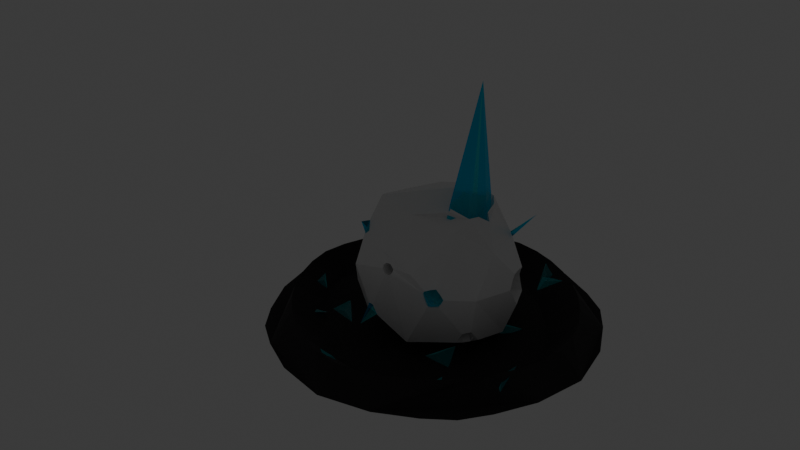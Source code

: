 # Source: Meteorite.blend  (saved by Blender 4.0.36; exported with 4.5.12 LTS)
import bpy
from mathutils import Matrix  # noqa: F401  (used for matrix-valued properties, if any)

bpy.ops.wm.read_factory_settings(use_empty=True)
scene = bpy.context.scene
scene.name = 'Scene'

# ---- collections
col_collection = bpy.data.collections.new('Collection'); scene.collection.children.link(col_collection)
col_collection_2 = bpy.data.collections.new('Collection 2'); scene.collection.children.link(col_collection_2)

# ---- materials (node trees are filled in below, after node groups)
mat_ground = bpy.data.materials.new('ground')
mat_ground.alpha_threshold = 0.0
mat_ground.use_transparent_shadow = False
mat_ground.roughness = 0.5
mat_ground.line_color = (0.0, 0.0, 0.0, 1.0)
mat_crystal = bpy.data.materials.new('Crystal')
mat_crystal.surface_render_method = 'BLENDED'
mat_crystal.blend_method = 'BLEND'
mat_crystal.alpha_threshold = 0.6379
mat_crystal.use_transparent_shadow = False
mat_meteorite = bpy.data.materials.new('meteorite')
mat_meteorite.use_transparent_shadow = False

# ---- material node trees
mat_ground.use_nodes = True; mat_ground.node_tree.nodes.clear()
_N = mat_ground.node_tree.nodes; _L = mat_ground.node_tree.links
n0 = _N.new('ShaderNodeOutputMaterial'); n0.name = 'Material Output'; n0.location = (300, 300)
n1 = _N.new('ShaderNodeBsdfPrincipled'); n1.name = 'Principled BSDF'; n1.location = (10, 300)
n1.inputs[0].default_value = (0.09506, 0.09164, 0.09419, 1.0)
n1.inputs[1].default_value = 1.0
n1.inputs[2].default_value = 0.9182
n1.inputs[3].default_value = 1.0
_L.new(n1.outputs[0], n0.inputs[0])
n0.is_active_output = True
mat_crystal.use_nodes = True; mat_crystal.node_tree.nodes.clear()
_N = mat_crystal.node_tree.nodes; _L = mat_crystal.node_tree.links
n0 = _N.new('ShaderNodeOutputMaterial'); n0.name = 'Material Output'; n0.location = (-658, 1856)
n1 = _N.new('ShaderNodeBsdfPrincipled'); n1.name = 'Principled BSDF'; n1.location = (-1543, 1702)
n1.inputs[0].default_value = (0.08575, 0.8003, 0.7283, 1.0)
n1.inputs[2].default_value = 0.2
n1.inputs[3].default_value = 1.45
n1.inputs[18].default_value = 1.0
n1.inputs[20].default_value = 0.0
n2 = _N.new('ShaderNodeEmission'); n2.name = 'Emission'; n2.location = (-1522, 1344)
n2.inputs[0].default_value = (0.05346, 0.9815, 1.0, 1.0)
n2.inputs[1].default_value = 0.05
n3 = _N.new('ShaderNodeMixShader'); n3.name = 'Mix Shader.001'; n3.location = (-965, 1691)
n4 = _N.new('ShaderNodeMixShader'); n4.name = 'Mix Shader'; n4.location = (-1185, 1636)
n5 = _N.new('ShaderNodeBsdfTransparent'); n5.name = 'Transparent BSDF'; n5.location = (-1207, 1395)
n5.inputs[0].default_value = (0.0, 0.5906, 1.0, 1.0)
n6 = _N.new('ShaderNodeLayerWeight'); n6.name = 'Layer Weight'; n6.location = (-1453, 1832)
n7 = _N.new('ShaderNodeLayerWeight'); n7.name = 'Layer Weight.001'; n7.location = (-1199, 1913)
_L.new(n1.outputs[0], n4.inputs[1])
_L.new(n3.outputs[0], n0.inputs[0])
_L.new(n2.outputs[0], n4.inputs[2])
_L.new(n6.outputs[0], n4.inputs[0])
_L.new(n4.outputs[0], n3.inputs[1])
_L.new(n5.outputs[0], n3.inputs[2])
_L.new(n7.outputs[0], n3.inputs[0])
n0.is_active_output = True
mat_meteorite.use_nodes = True; mat_meteorite.node_tree.nodes.clear()
_N = mat_meteorite.node_tree.nodes; _L = mat_meteorite.node_tree.links
n0 = _N.new('ShaderNodeOutputMaterial'); n0.name = 'Material Output'; n0.location = (1065, 801)
n1 = _N.new('ShaderNodeValToRGB'); n1.name = 'Color Ramp'; n1.location = (71, 946)
n1.width = 276
while len(n1.color_ramp.elements) > 1: n1.color_ramp.elements.remove(n1.color_ramp.elements[-1])
n1.color_ramp.elements[0].position = 0.0; n1.color_ramp.elements[0].color = (0.0, 0.8248, 1.0, 1.0)
_e = n1.color_ramp.elements.new(0.7934); _e.color = (0.0, 0.0, 0.0, 1.0)
n2 = _N.new('ShaderNodeEmission'); n2.name = 'Emission'; n2.location = (392, 903)
n2.inputs[1].default_value = 3.2
n3 = _N.new('ShaderNodeShaderToRGB'); n3.name = 'Shader to RGB'; n3.location = (554, 1010)
n4 = _N.new('ShaderNodeBsdfPrincipled'); n4.name = 'Principled BSDF'; n4.location = (701, 915)
n4.inputs[2].default_value = 0.3318
n4.inputs[3].default_value = 1.45
n5 = _N.new('ShaderNodeVectorMath'); n5.name = 'Vector Math'; n5.location = (-113, 830)
n5.operation = 'LENGTH'
n6 = _N.new('ShaderNodeTexCoord'); n6.name = 'Texture Coordinate.001'; n6.location = (-439, 962)
n7 = _N.new('ShaderNodeVectorMath'); n7.name = 'Vector Math.002'; n7.location = (-275, 970)
_L.new(n4.outputs[0], n0.inputs[0])
_L.new(n6.outputs[3], n7.inputs[0])
_L.new(n7.outputs[0], n5.inputs[0])
_L.new(n5.outputs[1], n1.inputs[0])
_L.new(n1.outputs[0], n2.inputs[0])
_L.new(n2.outputs[0], n3.inputs[0])
_L.new(n3.outputs[0], n4.inputs[0])
n0.is_active_output = True

# ---- world
world_world = bpy.data.worlds.new('World'); scene.world = world_world
world_world.use_nodes = True; world_world.node_tree.nodes.clear()
_N = world_world.node_tree.nodes; _L = world_world.node_tree.links
n0 = _N.new('ShaderNodeOutputWorld'); n0.name = 'World Output'; n0.location = (300, 300)
n1 = _N.new('ShaderNodeBackground'); n1.name = 'Background'; n1.location = (10, 300)
n1.inputs[0].default_value = (0.05088, 0.05088, 0.05088, 1.0)
_L.new(n1.outputs[0], n0.inputs[0])
n0.is_active_output = True
world_world.color = (0.05088, 0.05088, 0.05088)
world_world.use_sun_shadow = False
world_world.sun_shadow_jitter_overblur = 0.0

# ---- meshes
me_cube = bpy.data.meshes.new('Cube')
me_cube.from_pydata([(0.751, 0.751, 1.0), (0.751, -0.751, 1.0), (-0.751, 0.751, 1.0), (-0.751, -0.751, 1.0), (1.072, 0.0, 1.0), (-1.072, 0.0, 1.0), (0.0, -1.072, 1.0), (0.0, 1.072, 1.0), (0.9311, 0.0, 1.128), (0.0, 0.9311, 1.128), (-0.9311, 0.0, 1.128), (0.0, -0.9311, 1.128), (0.9063, 0.1564, 1.128), (0.8538, 0.3057, 1.128), (0.779, 0.4453, 1.128), (0.6848, 0.5727, 1.128), (0.9063, -0.1564, 1.128), (0.7884, 0.001888, 1.0), (0.7419, 0.152, 1.0), (0.6505, 0.294, 1.0), (0.5451, 0.4256, 1.0), (0.8538, -0.3057, 1.128), (0.7382, -0.1486, 1.0), (0.6314, 0.001318, 1.0), (0.5225, 0.1448, 1.0), (0.4063, 0.2803, 1.0), (0.779, -0.4453, 1.128), (0.6461, -0.2915, 1.0), (0.5207, -0.1434, 1.0), (0.3966, 0.0002353, 1.0), (0.2703, 0.1385, 1.0), (0.6848, -0.5727, 1.128), (0.543, -0.4249, 1.0), (0.4052, -0.28, 1.0), (0.2701, -0.1385, 1.0), (0.1357, 1.057e-07, 1.0), (-0.1564, 0.9063, 1.128), (-0.3057, 0.8538, 1.128), (-0.4453, 0.779, 1.128), (-0.5727, 0.6848, 1.128), (0.1564, 0.9063, 1.128), (-0.001606, 0.7888, 1.0), (-0.152, 0.7419, 1.0), (-0.294, 0.6505, 1.0), (-0.4256, 0.5451, 1.0), (0.3057, 0.8538, 1.128), (0.1486, 0.7382, 1.0), (-0.001318, 0.6314, 1.0), (-0.1448, 0.5225, 1.0), (-0.2803, 0.4063, 1.0), (0.4453, 0.779, 1.128), (0.2915, 0.6461, 1.0), (0.1434, 0.5207, 1.0), (-0.0002353, 0.3966, 1.0), (-0.1385, 0.2703, 1.0), (0.5727, 0.6848, 1.128), (0.4249, 0.543, 1.0), (0.28, 0.4052, 1.0), (0.1385, 0.2701, 1.0), (-1.057e-07, 0.1357, 1.0), (-0.9063, -0.1564, 1.128), (-0.8538, -0.3057, 1.128), (-0.779, -0.4453, 1.128), (-0.6848, -0.5727, 1.128), (-0.9063, 0.1564, 1.128), (-0.7885, -0.001192, 1.0), (-0.7419, -0.152, 1.0), (-0.6505, -0.294, 1.0), (-0.5451, -0.4256, 1.0), (-0.8538, 0.3057, 1.128), (-0.7382, 0.1486, 1.0), (-0.6314, -0.001318, 1.0), (-0.5225, -0.1448, 1.0), (-0.4063, -0.2803, 1.0), (-0.779, 0.4453, 1.128), (-0.6461, 0.2915, 1.0), (-0.5207, 0.1434, 1.0), (-0.3966, -0.0002353, 1.0), (-0.2703, -0.1385, 1.0), (-0.6848, 0.5727, 1.128), (-0.543, 0.4249, 1.0), (-0.4052, 0.28, 1.0), (-0.2701, 0.1385, 1.0), (-0.1357, -1.057e-07, 1.0), (0.1564, -0.9063, 1.128), (0.3057, -0.8538, 1.128), (0.4453, -0.779, 1.128), (0.5727, -0.6848, 1.128), (-0.1564, -0.9063, 1.128), (-0.0046, -0.7562, 1.0), (0.152, -0.7419, 1.0), (0.294, -0.6505, 1.0), (0.4256, -0.5451, 1.0), (-0.3057, -0.8538, 1.128), (-0.1486, -0.7382, 1.0), (0.001318, -0.6314, 1.0), (0.1448, -0.5225, 1.0), (0.2803, -0.4063, 1.0), (-0.4453, -0.779, 1.128), (-0.2915, -0.6461, 1.0), (-0.1434, -0.5207, 1.0), (0.0002353, -0.3966, 1.0), (0.1385, -0.2703, 1.0), (-0.5727, -0.6848, 1.128), (-0.4249, -0.543, 1.0), (-0.28, -0.4052, 1.0), (-0.1385, -0.2701, 1.0), (1.057e-07, -0.1357, 1.0), (0.3333, 1.0, 1.0), (0.5815, 0.8722, 1.0), (0.5815, -0.8722, 1.0), (0.3333, -1.0, 1.0), (1.0, -0.3333, 1.0), (0.8722, -0.5815, 1.0), (-0.8722, -0.5815, 1.0), (-1.0, -0.3333, 1.0), (-1.0, 0.3333, 1.0), (-0.8722, 0.5815, 1.0), (0.8722, 0.5815, 1.0), (1.0, 0.3333, 1.0), (-0.3333, -1.0, 1.0), (-0.5815, -0.8722, 1.0), (-0.5815, 0.8722, 1.0), (-0.3333, 1.0, 1.0)], [], [(7, 123, 122, 2, 117, 116, 5, 10, 64, 69, 74, 79, 39, 38, 37, 36, 9), (11, 88, 93, 98, 103, 63, 62, 61, 60, 10, 5, 115, 114, 3, 121, 120, 6), (0, 109, 108, 7, 9, 40, 45, 50, 55, 15, 14, 13, 12, 8, 4, 119, 118), (8, 12, 17, 16), (12, 13, 18, 17), (13, 14, 19, 18), (14, 15, 20, 19), (15, 55, 56, 20), (16, 17, 22, 21), (17, 18, 23, 22), (18, 19, 24, 23), (19, 20, 25, 24), (20, 56, 57, 25), (21, 22, 27, 26), (22, 23, 28, 27), (23, 24, 29, 28), (24, 25, 30, 29), (25, 57, 58, 30), (26, 27, 32, 31), (27, 28, 33, 32), (28, 29, 34, 33), (29, 30, 35, 34), (30, 58, 59, 35), (9, 36, 41, 40), (36, 37, 42, 41), (37, 38, 43, 42), (38, 39, 44, 43), (39, 79, 80, 44), (40, 41, 46, 45), (41, 42, 47, 46), (42, 43, 48, 47), (43, 44, 49, 48), (44, 80, 81, 49), (45, 46, 51, 50), (46, 47, 52, 51), (47, 48, 53, 52), (48, 49, 54, 53), (49, 81, 82, 54), (50, 51, 56, 55), (51, 52, 57, 56), (52, 53, 58, 57), (53, 54, 59, 58), (54, 82, 83, 59), (10, 60, 65, 64), (60, 61, 66, 65), (61, 62, 67, 66), (62, 63, 68, 67), (63, 103, 104, 68), (64, 65, 70, 69), (65, 66, 71, 70), (66, 67, 72, 71), (67, 68, 73, 72), (68, 104, 105, 73), (69, 70, 75, 74), (70, 71, 76, 75), (71, 72, 77, 76), (72, 73, 78, 77), (73, 105, 106, 78), (74, 75, 80, 79), (75, 76, 81, 80), (76, 77, 82, 81), (77, 78, 83, 82), (78, 106, 107, 83), (11, 84, 89, 88), (84, 85, 90, 89), (85, 86, 91, 90), (86, 87, 92, 91), (87, 31, 32, 92), (88, 89, 94, 93), (89, 90, 95, 94), (90, 91, 96, 95), (91, 92, 97, 96), (92, 32, 33, 97), (93, 94, 99, 98), (94, 95, 100, 99), (95, 96, 101, 100), (96, 97, 102, 101), (97, 33, 34, 102), (98, 99, 104, 103), (99, 100, 105, 104), (100, 101, 106, 105), (101, 102, 107, 106), (102, 34, 35, 107), (35, 59, 83, 107), (4, 8, 16, 21, 26, 31, 87, 86, 85, 84, 11, 6, 111, 110, 1, 113, 112)])
_uv = me_cube.uv_layers.new(name='UVMap')
_uv.uv.foreach_set('vector', [0.75, 0.5, 0.7917, 0.5, 0.8333, 0.5, 0.875, 0.5, 0.875, 0.5417, 0.875, 0.5833, 0.875, 0.625, 0.8664, 0.625, 0.8633, 0.6055, 0.8567, 0.5868, 0.8474, 0.5693, 0.8356, 0.5534, 0.8216, 0.5394, 0.8057, 0.5276, 0.7882, 0.5183, 0.7695, 0.5117, 0.75, 0.5086, 0.75, 0.7414, 0.7695, 0.7383, 0.7882, 0.7317, 0.8057, 0.7224, 0.8216, 0.7106, 0.8356, 0.6966, 0.8474, 0.6807, 0.8567, 0.6632, 0.8633, 0.6445, 0.8664, 0.625, 0.875, 0.625, 0.875, 0.6667, 0.875, 0.7083, 0.875, 0.75, 0.8333, 0.75, 0.7917, 0.75, 0.75, 0.75, 0.625, 0.5, 0.6667, 0.5, 0.7083, 0.5, 0.75, 0.5, 0.75, 0.5086, 0.7305, 0.5117, 0.7118, 0.5183, 0.6943, 0.5276, 0.6784, 0.5394, 0.6644, 0.5534, 0.6526, 0.5693, 0.6433, 0.5868, 0.6367, 0.6055, 0.6336, 0.625, 0.625, 0.625, 0.625, 0.5833, 0.625, 0.5417, 0.6336, 0.625, 0.6367, 0.6055, 0.6471, 0.625, 0.6367, 0.6445, 0.6367, 0.6055, 0.6433, 0.5868, 0.6573, 0.606, 0.6471, 0.6248, 0.6433, 0.5868, 0.6526, 0.5693, 0.6687, 0.5882, 0.6573, 0.606, 0.6526, 0.5693, 0.6644, 0.5534, 0.6819, 0.5718, 0.6687, 0.5882, 0.6644, 0.5534, 0.6784, 0.5394, 0.6969, 0.5571, 0.6819, 0.5718, 0.6367, 0.6445, 0.6471, 0.6248, 0.6577, 0.6436, 0.6433, 0.6632, 0.6471, 0.625, 0.6573, 0.606, 0.6711, 0.625, 0.6577, 0.6436, 0.6573, 0.606, 0.6687, 0.5882, 0.6847, 0.6069, 0.6711, 0.6248, 0.6687, 0.5882, 0.6819, 0.5718, 0.6992, 0.59, 0.6847, 0.6069, 0.6819, 0.5718, 0.6969, 0.5571, 0.715, 0.5743, 0.6992, 0.59, 0.6433, 0.6632, 0.6577, 0.6436, 0.6692, 0.6614, 0.6526, 0.6807, 0.6577, 0.6436, 0.6711, 0.6248, 0.6849, 0.6429, 0.6692, 0.6614, 0.6711, 0.625, 0.6847, 0.6069, 0.7004, 0.625, 0.6849, 0.6429, 0.6847, 0.6069, 0.6992, 0.59, 0.7162, 0.6077, 0.7004, 0.625, 0.6992, 0.59, 0.715, 0.5743, 0.7327, 0.5912, 0.7162, 0.6077, 0.6526, 0.6807, 0.6692, 0.6614, 0.6821, 0.6781, 0.6644, 0.6966, 0.6692, 0.6614, 0.6849, 0.6429, 0.6993, 0.66, 0.6821, 0.6781, 0.6849, 0.6429, 0.7004, 0.625, 0.7162, 0.6423, 0.6993, 0.66, 0.7004, 0.625, 0.7162, 0.6077, 0.733, 0.625, 0.7162, 0.6423, 0.7162, 0.6077, 0.7327, 0.5912, 0.75, 0.608, 0.733, 0.625, 0.75, 0.5086, 0.7695, 0.5117, 0.75, 0.5221, 0.7305, 0.5117, 0.7695, 0.5117, 0.7882, 0.5183, 0.769, 0.5323, 0.7502, 0.5221, 0.7882, 0.5183, 0.8057, 0.5276, 0.7868, 0.5437, 0.769, 0.5323, 0.8057, 0.5276, 0.8216, 0.5394, 0.8032, 0.5569, 0.7868, 0.5437, 0.8216, 0.5394, 0.8356, 0.5534, 0.8179, 0.5719, 0.8032, 0.5569, 0.7305, 0.5117, 0.7502, 0.5221, 0.7314, 0.5327, 0.7118, 0.5183, 0.75, 0.5221, 0.769, 0.5323, 0.75, 0.5461, 0.7314, 0.5327, 0.769, 0.5323, 0.7868, 0.5437, 0.7681, 0.5597, 0.7502, 0.5461, 0.7868, 0.5437, 0.8032, 0.5569, 0.785, 0.5742, 0.7681, 0.5597, 0.8032, 0.5569, 0.8179, 0.5719, 0.8007, 0.59, 0.785, 0.5742, 0.7118, 0.5183, 0.7314, 0.5327, 0.7136, 0.5442, 0.6943, 0.5276, 0.7314, 0.5327, 0.7502, 0.5461, 0.7321, 0.5599, 0.7136, 0.5442, 0.75, 0.5461, 0.7681, 0.5597, 0.75, 0.5754, 0.7321, 0.5599, 0.7681, 0.5597, 0.785, 0.5742, 0.7673, 0.5912, 0.75, 0.5754, 0.785, 0.5742, 0.8007, 0.59, 0.7838, 0.6077, 0.7673, 0.5912, 0.6943, 0.5276, 0.7136, 0.5442, 0.6969, 0.5571, 0.6784, 0.5394, 0.7136, 0.5442, 0.7321, 0.5599, 0.715, 0.5743, 0.6969, 0.5571, 0.7321, 0.5599, 0.75, 0.5754, 0.7327, 0.5912, 0.715, 0.5743, 0.75, 0.5754, 0.7673, 0.5912, 0.75, 0.608, 0.7327, 0.5912, 0.7673, 0.5912, 0.7838, 0.6077, 0.767, 0.625, 0.75, 0.608, 0.8664, 0.625, 0.8633, 0.6445, 0.8529, 0.625, 0.8633, 0.6055, 0.8633, 0.6445, 0.8567, 0.6632, 0.8427, 0.644, 0.8529, 0.6252, 0.8567, 0.6632, 0.8474, 0.6807, 0.8313, 0.6618, 0.8427, 0.644, 0.8474, 0.6807, 0.8356, 0.6966, 0.8181, 0.6782, 0.8313, 0.6618, 0.8356, 0.6966, 0.8216, 0.7106, 0.8031, 0.6929, 0.8181, 0.6782, 0.8633, 0.6055, 0.8529, 0.6252, 0.8423, 0.6064, 0.8567, 0.5868, 0.8529, 0.625, 0.8427, 0.644, 0.8289, 0.625, 0.8423, 0.6064, 0.8427, 0.644, 0.8313, 0.6618, 0.8153, 0.6431, 0.8289, 0.6252, 0.8313, 0.6618, 0.8181, 0.6782, 0.8008, 0.66, 0.8153, 0.6431, 0.8181, 0.6782, 0.8031, 0.6929, 0.785, 0.6757, 0.8008, 0.66, 0.8567, 0.5868, 0.8423, 0.6064, 0.8308, 0.5886, 0.8474, 0.5693, 0.8423, 0.6064, 0.8289, 0.6252, 0.8151, 0.6071, 0.8308, 0.5886, 0.8289, 0.625, 0.8153, 0.6431, 0.7996, 0.625, 0.8151, 0.6071, 0.8153, 0.6431, 0.8008, 0.66, 0.7838, 0.6423, 0.7996, 0.625, 0.8008, 0.66, 0.785, 0.6757, 0.7673, 0.6588, 0.7838, 0.6423, 0.8474, 0.5693, 0.8308, 0.5886, 0.8179, 0.5719, 0.8356, 0.5534, 0.8308, 0.5886, 0.8151, 0.6071, 0.8007, 0.59, 0.8179, 0.5719, 0.8151, 0.6071, 0.7996, 0.625, 0.7838, 0.6077, 0.8007, 0.59, 0.7996, 0.625, 0.7838, 0.6423, 0.767, 0.625, 0.7838, 0.6077, 0.7838, 0.6423, 0.7673, 0.6588, 0.75, 0.642, 0.767, 0.625, 0.75, 0.7414, 0.7305, 0.7383, 0.75, 0.7279, 0.7695, 0.7383, 0.7305, 0.7383, 0.7118, 0.7317, 0.731, 0.7177, 0.7498, 0.7279, 0.7118, 0.7317, 0.6943, 0.7224, 0.7132, 0.7063, 0.731, 0.7177, 0.6943, 0.7224, 0.6784, 0.7106, 0.6968, 0.6931, 0.7132, 0.7063, 0.6784, 0.7106, 0.6644, 0.6966, 0.6821, 0.6781, 0.6968, 0.6931, 0.7695, 0.7383, 0.7498, 0.7279, 0.7686, 0.7173, 0.7882, 0.7317, 0.75, 0.7279, 0.731, 0.7177, 0.75, 0.7039, 0.7686, 0.7173, 0.731, 0.7177, 0.7132, 0.7063, 0.7319, 0.6903, 0.7498, 0.7039, 0.7132, 0.7063, 0.6968, 0.6931, 0.715, 0.6758, 0.7319, 0.6903, 0.6968, 0.6931, 0.6821, 0.6781, 0.6993, 0.66, 0.715, 0.6758, 0.7882, 0.7317, 0.7686, 0.7173, 0.7864, 0.7058, 0.8057, 0.7224, 0.7686, 0.7173, 0.7498, 0.7039, 0.7679, 0.6901, 0.7864, 0.7058, 0.75, 0.7039, 0.7319, 0.6903, 0.75, 0.6746, 0.7679, 0.6901, 0.7319, 0.6903, 0.715, 0.6758, 0.7327, 0.6588, 0.75, 0.6746, 0.715, 0.6758, 0.6993, 0.66, 0.7162, 0.6423, 0.7327, 0.6588, 0.8057, 0.7224, 0.7864, 0.7058, 0.8031, 0.6929, 0.8216, 0.7106, 0.7864, 0.7058, 0.7679, 0.6901, 0.785, 0.6757, 0.8031, 0.6929, 0.7679, 0.6901, 0.75, 0.6746, 0.7673, 0.6588, 0.785, 0.6757, 0.75, 0.6746, 0.7327, 0.6588, 0.75, 0.642, 0.7673, 0.6588, 0.7327, 0.6588, 0.7162, 0.6423, 0.733, 0.625, 0.75, 0.642, 0.733, 0.625, 0.75, 0.608, 0.767, 0.625, 0.75, 0.642, 0.625, 0.625, 0.6336, 0.625, 0.6367, 0.6445, 0.6433, 0.6632, 0.6526, 0.6807, 0.6644, 0.6966, 0.6784, 0.7106, 0.6943, 0.7224, 0.7118, 0.7317, 0.7305, 0.7383, 0.75, 0.7414, 0.75, 0.75, 0.7083, 0.75, 0.6667, 0.75, 0.625, 0.75, 0.625, 0.7083, 0.625, 0.6667])
me_cube.materials.append(mat_ground)
me_cube.use_mirror_vertex_groups = False
me_cube.update()
me_cone = bpy.data.meshes.new('Cone')
me_cone.from_pydata([(0.0, 1.0, -1.0), (0.7924, 0.1208, -0.3556), (-0.866, -0.5, -1.0), (0.0, 0.0, 1.0)], [], [(0, 3, 1), (0, 1, 2), (1, 3, 2), (2, 3, 0)])
_uv = me_cone.uv_layers.new(name='UVMap')
_uv.uv.foreach_set('vector', [0.25, 0.49, 0.25, 0.25, 0.4578, 0.13, 0.75, 0.49, 0.9578, 0.13, 0.5422, 0.13, 0.4578, 0.13, 0.25, 0.25, 0.04215, 0.13, 0.04215, 0.13, 0.25, 0.25, 0.25, 0.49])
me_cone.materials.append(mat_crystal)
me_cone.update()
me_cone_001 = bpy.data.meshes.new('Cone.001')
me_cone_001.from_pydata([(0.0, 1.0, -1.0), (0.7924, 0.1208, -0.3556), (-0.866, -0.5, -1.0), (0.0, 0.0, 1.0)], [], [(0, 3, 1), (0, 1, 2), (1, 3, 2), (2, 3, 0)])
_uv = me_cone_001.uv_layers.new(name='UVMap')
_uv.uv.foreach_set('vector', [0.25, 0.49, 0.25, 0.25, 0.4578, 0.13, 0.75, 0.49, 0.9578, 0.13, 0.5422, 0.13, 0.4578, 0.13, 0.25, 0.25, 0.04215, 0.13, 0.04215, 0.13, 0.25, 0.25, 0.25, 0.49])
me_cone_001.materials.append(mat_crystal)
me_cone_001.update()
me_cone_002 = bpy.data.meshes.new('Cone.002')
me_cone_002.from_pydata([(0.0, 1.0, -1.0), (0.7924, 0.1208, -0.3556), (-0.866, -0.5, -1.0), (0.0, 0.0, 1.0)], [], [(0, 3, 1), (0, 1, 2), (1, 3, 2), (2, 3, 0)])
_uv = me_cone_002.uv_layers.new(name='UVMap')
_uv.uv.foreach_set('vector', [0.25, 0.49, 0.25, 0.25, 0.4578, 0.13, 0.75, 0.49, 0.9578, 0.13, 0.5422, 0.13, 0.4578, 0.13, 0.25, 0.25, 0.04215, 0.13, 0.04215, 0.13, 0.25, 0.25, 0.25, 0.49])
me_cone_002.materials.append(mat_crystal)
me_cone_002.update()
me_cone_003 = bpy.data.meshes.new('Cone.003')
me_cone_003.from_pydata([(0.0, 1.0, -1.0), (0.7924, 0.1208, -0.3556), (-0.866, -0.5, -1.0), (0.0, 0.0, 1.0)], [], [(0, 3, 1), (0, 1, 2), (1, 3, 2), (2, 3, 0)])
_uv = me_cone_003.uv_layers.new(name='UVMap')
_uv.uv.foreach_set('vector', [0.25, 0.49, 0.25, 0.25, 0.4578, 0.13, 0.75, 0.49, 0.9578, 0.13, 0.5422, 0.13, 0.4578, 0.13, 0.25, 0.25, 0.04215, 0.13, 0.04215, 0.13, 0.25, 0.25, 0.25, 0.49])
me_cone_003.materials.append(mat_crystal)
me_cone_003.update()
me_cone_004 = bpy.data.meshes.new('Cone.004')
me_cone_004.from_pydata([(0.3787, 0.2247, -0.8213), (0.8701, -0.03827, -0.3189), (-0.8583, -0.5158, -0.9963), (0.0, 0.0, 1.0)], [], [(0, 3, 1), (0, 1, 2), (1, 3, 2), (2, 3, 0)])
_uv = me_cone_004.uv_layers.new(name='UVMap')
_uv.uv.foreach_set('vector', [0.25, 0.49, 0.25, 0.25, 0.4578, 0.13, 0.75, 0.49, 0.9578, 0.13, 0.5422, 0.13, 0.4578, 0.13, 0.25, 0.25, 0.04215, 0.13, 0.04215, 0.13, 0.25, 0.25, 0.25, 0.49])
me_cone_004.materials.append(mat_crystal)
me_cone_004.update()
me_cone_005 = bpy.data.meshes.new('Cone.005')
me_cone_005.from_pydata([(0.0, 1.0, -1.0), (0.7924, 0.1208, -0.3556), (-0.866, -0.5, -1.0), (0.0, 0.0, 1.0)], [], [(0, 3, 1), (0, 1, 2), (1, 3, 2), (2, 3, 0)])
_uv = me_cone_005.uv_layers.new(name='UVMap')
_uv.uv.foreach_set('vector', [0.25, 0.49, 0.25, 0.25, 0.4578, 0.13, 0.75, 0.49, 0.9578, 0.13, 0.5422, 0.13, 0.4578, 0.13, 0.25, 0.25, 0.04215, 0.13, 0.04215, 0.13, 0.25, 0.25, 0.25, 0.49])
me_cone_005.materials.append(mat_crystal)
me_cone_005.update()
me_cone_006 = bpy.data.meshes.new('Cone.006')
me_cone_006.from_pydata([(0.0, 1.0, -1.0), (0.7924, 0.1208, -0.3556), (-0.866, -0.5, -1.0), (0.0, 0.0, 1.0)], [], [(0, 3, 1), (0, 1, 2), (1, 3, 2), (2, 3, 0)])
_uv = me_cone_006.uv_layers.new(name='UVMap')
_uv.uv.foreach_set('vector', [0.25, 0.49, 0.25, 0.25, 0.4578, 0.13, 0.75, 0.49, 0.9578, 0.13, 0.5422, 0.13, 0.4578, 0.13, 0.25, 0.25, 0.04215, 0.13, 0.04215, 0.13, 0.25, 0.25, 0.25, 0.49])
me_cone_006.materials.append(mat_crystal)
me_cone_006.update()
me_cone_007 = bpy.data.meshes.new('Cone.007')
me_cone_007.from_pydata([(0.0, 1.0, -1.0), (0.7924, 0.1208, -0.3556), (-0.866, -0.5, -1.0), (0.0, 0.0, 1.0)], [], [(0, 3, 1), (0, 1, 2), (1, 3, 2), (2, 3, 0)])
_uv = me_cone_007.uv_layers.new(name='UVMap')
_uv.uv.foreach_set('vector', [0.25, 0.49, 0.25, 0.25, 0.4578, 0.13, 0.75, 0.49, 0.9578, 0.13, 0.5422, 0.13, 0.4578, 0.13, 0.25, 0.25, 0.04215, 0.13, 0.04215, 0.13, 0.25, 0.25, 0.25, 0.49])
me_cone_007.materials.append(mat_crystal)
me_cone_007.update()
me_cone_008 = bpy.data.meshes.new('Cone.008')
me_cone_008.from_pydata([(0.0, 1.0, -1.0), (0.7924, 0.1208, -0.3556), (-0.866, -0.5, -1.0), (0.0, 0.0, 1.0)], [], [(0, 3, 1), (0, 1, 2), (1, 3, 2), (2, 3, 0)])
_uv = me_cone_008.uv_layers.new(name='UVMap')
_uv.uv.foreach_set('vector', [0.25, 0.49, 0.25, 0.25, 0.4578, 0.13, 0.75, 0.49, 0.9578, 0.13, 0.5422, 0.13, 0.4578, 0.13, 0.25, 0.25, 0.04215, 0.13, 0.04215, 0.13, 0.25, 0.25, 0.25, 0.49])
me_cone_008.materials.append(mat_crystal)
me_cone_008.update()
me_cone_009 = bpy.data.meshes.new('Cone.009')
me_cone_009.from_pydata([(0.0, 1.0, -1.0), (0.7924, 0.1208, -0.3556), (-0.866, -0.5, -1.0), (0.0, 0.0, 1.0)], [], [(0, 3, 1), (0, 1, 2), (1, 3, 2), (2, 3, 0)])
_uv = me_cone_009.uv_layers.new(name='UVMap')
_uv.uv.foreach_set('vector', [0.25, 0.49, 0.25, 0.25, 0.4578, 0.13, 0.75, 0.49, 0.9578, 0.13, 0.5422, 0.13, 0.4578, 0.13, 0.25, 0.25, 0.04215, 0.13, 0.04215, 0.13, 0.25, 0.25, 0.25, 0.49])
me_cone_009.materials.append(mat_crystal)
me_cone_009.update()
me_cone_010 = bpy.data.meshes.new('Cone.010')
me_cone_010.from_pydata([(0.0, 1.0, -1.0), (0.7924, 0.1208, -0.3556), (-0.866, -0.5, -1.0), (0.0, 0.0, 1.0)], [], [(0, 3, 1), (0, 1, 2), (1, 3, 2), (2, 3, 0)])
_uv = me_cone_010.uv_layers.new(name='UVMap')
_uv.uv.foreach_set('vector', [0.25, 0.49, 0.25, 0.25, 0.4578, 0.13, 0.75, 0.49, 0.9578, 0.13, 0.5422, 0.13, 0.4578, 0.13, 0.25, 0.25, 0.04215, 0.13, 0.04215, 0.13, 0.25, 0.25, 0.25, 0.49])
me_cone_010.materials.append(mat_crystal)
me_cone_010.update()
me_cone_011 = bpy.data.meshes.new('Cone.011')
me_cone_011.from_pydata([(0.0, 1.0, -1.0), (0.9474, 0.08199, -0.3565), (-0.866, -0.5, -1.0), (0.0, 0.0, 1.0)], [], [(0, 3, 1), (0, 1, 2), (1, 3, 2), (2, 3, 0)])
_uv = me_cone_011.uv_layers.new(name='UVMap')
_uv.uv.foreach_set('vector', [0.25, 0.49, 0.25, 0.25, 0.4578, 0.13, 0.75, 0.49, 0.9578, 0.13, 0.5422, 0.13, 0.4578, 0.13, 0.25, 0.25, 0.04215, 0.13, 0.04215, 0.13, 0.25, 0.25, 0.25, 0.49])
me_cone_011.materials.append(mat_crystal)
me_cone_011.update()
me_cone_012 = bpy.data.meshes.new('Cone.012')
me_cone_012.from_pydata([(0.0, 1.0, -1.0), (0.862, 0.26, 0.212), (-0.866, -0.5, -1.0), (-0.3473, 0.2377, 1.607)], [], [(0, 3, 1), (0, 1, 2), (1, 3, 2), (2, 3, 0)])
_uv = me_cone_012.uv_layers.new(name='UVMap')
_uv.uv.foreach_set('vector', [0.25, 0.49, 0.25, 0.25, 0.4578, 0.13, 0.75, 0.49, 0.9578, 0.13, 0.5422, 0.13, 0.4578, 0.13, 0.25, 0.25, 0.04215, 0.13, 0.04215, 0.13, 0.25, 0.25, 0.25, 0.49])
me_cone_012.materials.append(mat_crystal)
me_cone_012.update()
me_cone_013 = bpy.data.meshes.new('Cone.013')
me_cone_013.from_pydata([(1.246, 1.316, -0.5926), (1.903, 0.181, -0.6211), (-0.866, -0.5, -1.0), (0.0, 0.0, 1.0)], [], [(0, 3, 1), (0, 1, 2), (1, 3, 2), (2, 3, 0)])
_uv = me_cone_013.uv_layers.new(name='UVMap')
_uv.uv.foreach_set('vector', [0.25, 0.49, 0.25, 0.25, 0.4578, 0.13, 0.75, 0.49, 0.9578, 0.13, 0.5422, 0.13, 0.4578, 0.13, 0.25, 0.25, 0.04215, 0.13, 0.04215, 0.13, 0.25, 0.25, 0.25, 0.49])
me_cone_013.materials.append(mat_crystal)
me_cone_013.update()
me_icosphere = bpy.data.meshes.new('Icosphere')
me_icosphere.from_pydata([(0.04714, 0.009308, -0.8355), (-0.8895, -0.03854, -0.5588), (0.6861, 0.6517, -0.6356), (0.3351, -0.8748, 0.251), (-0.6738, 0.5196, 0.4346), (0.02191, 0.9013, 0.4858), (0.9089, -0.1462, 0.4014), (0.2669, -0.005291, 0.9519), (-0.1625, -0.5, -0.8507), (0.4253, -0.309, -0.8507), (0.2487, -0.8267, -0.6654), (0.8954, 0.1182, -0.729), (0.4253, 0.309, -0.8507), (-0.5257, 0.0, -0.8507), (-0.1625, 0.5, -0.8507), (-0.7025, 0.517, -0.6184), (0.2176, 0.8627, -0.5958), (0.9272, -0.4714, -0.04348), (-0.802, -0.3437, 0.002953), (-0.5191, -0.7999, 0.04803), (-0.3903, 0.3776, -0.2177), (0.316, 0.8857, -0.1256), (0.6435, -0.4597, 0.704), (-0.1852, -0.7853, 0.3764), (0.07718, -0.5368, 0.7583), (-0.5104, -0.3413, 0.7481), (-0.3672, 0.5522, 0.6318), (0.209, 0.5942, 0.7628), (0.08163, -0.9352, 0.1751), (0.1286, -0.9249, 0.2267), (0.1138, -0.9158, 0.284), (0.02797, -0.8958, 0.2957), (-0.008541, -0.9269, 0.2278), (0.03336, -0.9361, 0.1803), (0.1107, -0.9305, 0.1954), (0.05064, -0.186, 0.0718), (0.1321, -0.915, 0.2619), (0.07761, -0.8953, 0.2935), (-0.006307, -0.9085, 0.2709), (0.01064, -0.931, 0.2024), (0.05722, -0.9353, 0.1752), (1.02, 0.04278, -0.1033), (0.9974, 0.2235, -0.3691), (0.9311, 0.4194, -0.3099), (0.8642, 0.4515, -0.1305), (0.895, 0.4506, -0.02424), (1.008, 0.1343, 0.06028), (1.007, 0.1279, -0.2396), (0.08163, 0.1101, -0.1593), (0.9609, 0.3224, -0.3463), (0.8921, 0.4401, -0.2231), (0.8735, 0.4563, -0.07557), (0.948, 0.2925, 0.02298), (1.012, 0.08182, -0.01784), (-0.153, 0.8496, 0.2538), (-0.4128, 0.6998, 0.2379), (-0.4982, 0.6154, 0.4435), (-0.3673, 0.5722, 0.6262), (-0.05997, 0.6716, 0.5888), (-0.0547, 0.8649, 0.4809), (-0.2835, 0.7763, 0.2392), (-0.04055, 0.06308, 0.1146), (-0.4617, 0.6554, 0.3372), (-0.4382, 0.5895, 0.5378), (-0.2119, 0.6185, 0.6128), (-0.05043, 0.7697, 0.5378), (-0.09848, 0.8616, 0.3648), (0.04617, -3.304, 0.3052), (-0.9347, 0.3045, -0.3035), (-0.9298, 0.2914, -0.4431), (-0.962, 0.08231, -0.4588), (-0.9765, 0.06982, -0.2818), (-0.9904, 0.1714, -0.2143), (-0.9684, 0.2487, -0.2308), (-0.9291, 0.3014, -0.3735), (-0.2857, 0.1948, -0.3197), (-0.9432, 0.1866, -0.4537), (-0.9673, 0.07219, -0.3704), (-0.982, 0.1182, -0.2442), (-0.9778, 0.2106, -0.2178), (-0.949, 0.2793, -0.2638), (-0.8608, 0.09717, 0.3023), (-0.8023, -0.08336, 0.3427), (-0.7116, -0.1575, 0.4986), (-0.6723, -0.1167, 0.6298), (-0.6433, 0.2424, 0.5702), (-0.7382, 0.2916, 0.4847), (-0.8325, 0.005029, 0.3155), (0.1103, 0.04466, 0.2586), (-0.7555, -0.1265, 0.4169), (-0.6883, -0.1437, 0.5652), (-0.653, 0.06285, 0.6022), (-0.687, 0.2737, 0.5272), (-0.7994, 0.1987, 0.3889), (-0.582, -0.1869, -0.7639), (-0.324, -0.5127, -0.7735), (-0.3703, -0.7678, -0.492), (-0.5929, -0.6874, -0.2337), (-0.7599, -0.417, -0.2204), (-0.8385, -0.1662, -0.5691), (-0.4452, -0.3435, -0.7743), (-0.1714, -0.2596, -0.3367), (-0.3359, -0.6435, -0.6338), (-0.4748, -0.7337, -0.3551), (-0.676, -0.5525, -0.2148), (-0.8029, -0.2834, -0.388), (-0.711, -0.1645, -0.6687), (0.004848, 0.9765, 0.1156), (0.1038, 0.9623, -0.04155), (0.03928, 0.975, -0.1089), (-0.06867, 0.972, -0.09281), (-0.1033, 0.9439, -0.01727), (-0.05288, 0.9424, 0.08883), (0.05614, 0.9684, 0.03825), (-0.01346, -0.06902, -0.0958), (0.07392, 0.9676, -0.07768), (-0.01517, 0.9726, -0.1042), (-0.08881, 0.9566, -0.05685), (-0.08065, 0.9413, 0.03697), (-0.02479, 0.9581, 0.1056), (0.4065, -0.2736, 0.8763), (0.6949, -0.3281, 0.8219), (0.7763, -0.06433, 0.7128), (0.6236, 0.2303, 0.7065), (0.4624, 0.267, 0.8768), (0.4096, -0.04327, 0.9834), (0.5139, -0.4378, 0.8844), (0.706, -0.1692, 0.7693), (0.6801, 0.03349, 0.7274), (0.5595, 0.3366, 0.7832), (0.4521, 0.07371, 0.9145), (0.4318, -0.1225, 0.9144), (0.7243, -0.4157, -0.6806), (0.8595, -0.3147, -0.6402), (0.8682, -0.4627, -0.4634), (0.7961, -0.5289, -0.4895), (0.7213, -0.537, -0.622), (0.7901, -0.362, -0.662), (0.5925, -0.2228, -0.382), (0.8644, -0.3863, -0.5499), (0.8316, -0.497, -0.472), (0.7558, -0.5354, -0.554), (0.7187, -0.4769, -0.6526), (-0.691, -0.1247, -0.09749), (-0.5342, -0.6238, 0.3529), (-0.463, -0.6238, 0.4173), (-0.532, -0.528, 0.498), (-0.5706, -0.5007, 0.4416), (-0.5794, -0.5431, 0.3616), (-0.4973, -0.6252, 0.3836), (-0.4961, -0.5758, 0.4586), (-0.5518, -0.5122, 0.4712), (-0.5763, -0.5199, 0.4007), (-0.5575, -0.5835, 0.3549), (0.5473, 0.7164, 0.1804), (0.5659, 0.719, 0.1526), (0.5251, 0.7513, 0.1553), (0.517, 0.7443, 0.1871), (0.526, 0.7326, 0.1961), (0.5409, 0.721, 0.1924), (0.5752, 0.7065, 0.1592), (0.5438, 0.7375, 0.1602), (0.4974, 0.7641, 0.1626), (0.5209, 0.7384, 0.1921), (0.5333, 0.7264, 0.1948), (0.5443, 0.7181, 0.1868), (0.4065, -0.2736, 0.9171), (0.6949, -0.3281, 0.8219), (0.7763, -0.06433, 0.7128), (0.6236, 0.2303, 0.775), (0.4624, 0.267, 0.8768), (0.4096, -0.04327, 0.9834), (0.5169, -0.4221, 0.9222), (0.706, -0.1692, 0.791), (0.6801, 0.03349, 0.7595), (0.5687, 0.2982, 0.8304), (0.4521, 0.07371, 0.9145), (0.4318, -0.1225, 0.9507), (0.3832, -0.07769, 0.1969), (0.355, 0.5226, 0.01468), (-0.2768, -0.3606, 0.2464), (-0.4577, 0.7579, -0.5278), (-0.4373, 0.7976, -0.3906), (-0.2844, 0.8832, -0.3857), (-0.2285, 0.8536, -0.5167), (-0.3124, 0.7618, -0.5836), (-0.4503, 0.7753, -0.4581), (-0.2187, 0.09931, -0.3859), (-0.3608, 0.8401, -0.3847), (-0.2529, 0.869, -0.4498), (-0.2674, 0.8063, -0.5521), (-0.3858, 0.7569, -0.5578), (0.4811, -0.836, 0.05267), (0.5324, -0.8119, -0.1087), (0.6301, -0.7522, -0.09932), (0.6739, -0.7233, -0.01103), (0.5964, -0.7549, 0.109), (0.5027, -0.8312, 0.08455), (0.5041, -0.8244, -0.02892), (0.316, -0.1751, -0.01894), (0.581, -0.7812, -0.1074), (0.6541, -0.7354, -0.057), (0.6367, -0.7368, 0.0506), (0.5483, -0.7925, 0.09997), (0.4887, -0.8344, 0.07087), (-0.6493, 0.623, 0.004409), (-0.5799, 0.6634, -0.0122), (-0.5436, 0.7038, -0.09013), (-0.5812, 0.6941, -0.1919), (-0.6557, 0.6212, -0.2165), (-0.7106, 0.5696, -0.1522), (-0.1843, -0.8927, -0.3185), (-0.265, -0.8731, -0.3219), (-0.2931, -0.831, -0.426), (-0.2071, -0.822, -0.4693), (-0.1373, -0.8771, -0.4383), (-0.2247, -0.8829, -0.3202), (0.002376, -0.3751, -0.3366)], [], [(0, 9, 8), (134, 139, 133, 11, 17), (0, 8, 13), (0, 13, 14), (0, 14, 12), (30, 36, 29, 192, 204, 197, 3), (31, 37, 30, 3, 23), (18, 98, 104, 97, 19), (182, 186, 181, 15, 209, 208), (2, 16, 21), (19, 32, 38, 31, 23), (206, 20, 205), (158, 163, 157, 5, 27), (3, 22, 24), (84, 90, 83, 147, 151, 146, 25), (26, 85, 91, 84, 25), (27, 58, 64, 57, 26), (125, 130, 124, 27, 7), (21, 5, 157, 162, 156), (24, 22, 121, 126, 120), (124, 129, 123, 159, 164, 158, 27), (27, 26, 7), (21, 16, 109, 115, 108), (5, 59, 65, 58, 27), (26, 25, 7), (19, 23, 145, 149, 144), (25, 24, 7), (25, 23, 24), (23, 3, 24), (46, 52, 45, 155, 160, 154, 6), (22, 6, 122, 127, 121), (17, 11, 42, 47, 41), (45, 51, 44, 21, 156, 161, 155), (57, 63, 56, 4, 26), (210, 209, 15, 69, 74, 68), (73, 79, 72, 81, 93, 86, 4), (112, 118, 111, 207, 206, 55, 60, 54), (72, 78, 71, 18, 82, 87, 81), (146, 150, 145, 23, 25), (197, 199, 203), (196, 202, 195, 17, 22), (10, 136, 141, 135, 194, 200, 193), (17, 6, 22), (185, 191, 187), (206, 205, 4, 56, 62, 55), (1, 18, 71, 77, 70), (15, 1, 70, 76, 69), (18, 148, 152, 147, 83, 89, 82), (13, 8, 95, 100, 94), (1, 99, 105, 98, 18), (135, 140, 134, 17, 195, 201, 194), (133, 137, 132, 9, 11), (2, 21, 44, 50, 43), (11, 2, 43, 49, 42), (12, 16, 2), (12, 14, 16), (16, 184, 189, 183, 110, 116, 109), (14, 185, 190, 184, 16), (14, 13, 15), (13, 1, 15), (212, 216, 211, 33, 39, 32, 19), (211, 215, 10, 28, 40, 33), (11, 12, 2), (11, 9, 12), (9, 0, 12), (97, 103, 96, 213, 212, 19), (8, 9, 10), (29, 34, 28, 10, 193, 198, 192), (28, 34, 35, 40), (29, 36, 35, 34), (30, 37, 35, 36), (31, 38, 35, 37), (32, 39, 35, 38), (33, 40, 35, 39), (8, 214, 213, 96, 102, 95), (41, 47, 48, 53), (42, 49, 48, 47), (43, 50, 48, 49), (44, 51, 48, 50), (45, 52, 48, 51), (46, 53, 48, 52), (17, 41, 53, 46, 6), (54, 60, 61, 66), (55, 62, 61, 60), (56, 63, 61, 62), (57, 64, 61, 63), (58, 65, 61, 64), (59, 66, 61, 65), (21, 108, 113, 107, 5), (68, 74, 75, 80), (69, 76, 75, 74), (70, 77, 75, 76), (71, 78, 75, 77), (72, 79, 75, 78), (73, 80, 75, 79), (183, 188, 182, 208, 207, 111, 117, 110), (81, 87, 88, 93), (82, 89, 88, 87), (83, 90, 88, 89), (84, 91, 88, 90), (85, 92, 88, 91), (86, 93, 88, 92), (4, 86, 92, 85, 26), (94, 100, 101, 106), (95, 102, 101, 100), (96, 103, 101, 102), (97, 104, 101, 103), (98, 105, 101, 104), (99, 106, 101, 105), (13, 94, 106, 99, 1), (107, 113, 114, 119), (108, 115, 114, 113), (109, 116, 114, 115), (110, 117, 114, 116), (111, 118, 114, 117), (112, 119, 114, 118), (107, 119, 112, 54, 66, 59, 5), (24, 120, 131, 125, 7), (132, 137, 138, 142), (133, 139, 138, 137), (134, 140, 138, 139), (135, 141, 138, 140), (136, 142, 138, 141), (9, 132, 142, 136, 10), (18, 19, 144, 153, 148), (6, 154, 165, 159, 123, 128, 122), (127, 122, 168, 173), (125, 131, 177, 171), (120, 126, 172, 166), (129, 124, 170, 175), (122, 128, 174, 168), (126, 121, 167, 172), (124, 130, 176, 170), (128, 123, 169, 174), (121, 127, 173, 167), (130, 125, 171, 176), (131, 120, 166, 177), (123, 129, 175, 169), (174, 178, 168), (169, 178, 174), (175, 178, 169), (170, 178, 175), (176, 178, 170), (171, 178, 176), (171, 177, 178), (166, 178, 177), (172, 178, 166), (167, 178, 172), (173, 178, 167), (168, 178, 173), (161, 156, 179), (162, 179, 156), (157, 179, 162), (163, 179, 157), (158, 179, 163), (164, 179, 158), (159, 179, 164), (165, 179, 159), (154, 179, 165), (160, 179, 154), (155, 179, 160), (161, 179, 155), (149, 180, 144), (145, 180, 149), (150, 180, 145), (146, 180, 150), (151, 180, 146), (147, 180, 151), (147, 152, 180), (148, 180, 152), (153, 180, 148), (144, 180, 153), (181, 187, 191), (187, 181, 186), (187, 186, 182), (187, 182, 188), (187, 188, 183), (14, 15, 181, 191, 185), (190, 185, 187), (190, 187, 184), (184, 187, 189), (189, 187, 183), (196, 203, 199), (196, 199, 202), (202, 199, 195), (199, 201, 195), (201, 199, 194), (194, 199, 200), (197, 203, 196, 22, 3), (204, 199, 197), (192, 199, 204), (198, 199, 192), (193, 199, 198), (199, 193, 200), (205, 20, 210), (205, 210, 68, 80, 73, 4), (20, 206, 207), (20, 207, 208), (209, 20, 208), (209, 210, 20), (8, 10, 215, 214), (215, 217, 214), (211, 217, 215), (216, 217, 211), (216, 212, 217), (213, 217, 212), (214, 217, 213)])
_uv = me_icosphere.uv_layers.new(name='UVMap')
_uv.uv.foreach_set('vector', [0.1818, 0.0, 0.2273, 0.07873, 0.1364, 0.07873, 0.2845, 0.1779, 0.2906, 0.168, 0.2955, 0.1575, 0.3636, 0.1575, 0.3182, 0.2362, 0.9091, 0.0, 0.9545, 0.07873, 0.8636, 0.07873, 0.7273, 0.0, 0.7727, 0.07873, 0.6818, 0.07873, 0.5455, 0.0, 0.5909, 0.07873, 0.5, 0.07873, 0.1496, 0.2591, 0.1496, 0.248, 0.1487, 0.2362, 0.209, 0.2362, 0.2099, 0.2499, 0.212, 0.2627, 0.1818, 0.3149, 0.1249, 0.256, 0.1373, 0.2583, 0.1496, 0.2591, 0.1818, 0.3149, 0.09091, 0.3149, 0.8636, 0.2362, 0.8805, 0.207, 0.9076, 0.206, 0.9348, 0.2019, 0.9545, 0.2362, 0.6484, 0.1783, 0.6556, 0.1682, 0.6617, 0.1575, 0.7273, 0.1575, 0.6916, 0.2193, 0.6718, 0.2188, 0.4545, 0.1575, 0.5455, 0.1575, 0.5, 0.2362, 0.04546, 0.2362, 0.1248, 0.2362, 0.1245, 0.2464, 0.1249, 0.256, 0.09091, 0.3149, 0.6705, 0.2558, 0.0, 0.0, 0.6911, 0.2523, 0.4623, 0.3283, 0.4674, 0.3218, 0.4717, 0.3149, 0.5455, 0.3149, 0.5, 0.3937, 0.1818, 0.3149, 0.2727, 0.3149, 0.2273, 0.3937, 0.8384, 0.35, 0.8447, 0.333, 0.8493, 0.3149, 0.8965, 0.3149, 0.8969, 0.3249, 0.898, 0.3342, 0.8636, 0.3937, 0.7727, 0.3937, 0.8016, 0.3437, 0.8201, 0.3479, 0.8384, 0.35, 0.8636, 0.3937, 0.5909, 0.3937, 0.6317, 0.323, 0.6391, 0.3279, 0.6462, 0.332, 0.6818, 0.3937, 0.4545, 0.4724, 0.4554, 0.4343, 0.4533, 0.3937, 0.5, 0.3937, 0.4545, 0.4724, 0.5, 0.2362, 0.5455, 0.3149, 0.4717, 0.3149, 0.47, 0.3035, 0.4673, 0.2928, 0.2273, 0.3937, 0.2727, 0.3149, 0.2879, 0.3413, 0.2806, 0.3666, 0.2756, 0.3937, 0.4533, 0.3937, 0.4396, 0.3804, 0.4239, 0.368, 0.4498, 0.3231, 0.4561, 0.3261, 0.4623, 0.3283, 0.5, 0.3937, 0.5909, 0.3937, 0.6818, 0.3937, 0.6364, 0.4724, 0.5, 0.2362, 0.5455, 0.1575, 0.5826, 0.2218, 0.5712, 0.2288, 0.561, 0.2362, 0.5455, 0.3149, 0.6205, 0.3149, 0.6258, 0.3191, 0.6317, 0.323, 0.5909, 0.3937, 0.7727, 0.3937, 0.8636, 0.3937, 0.8182, 0.4724, 0.04546, 0.2362, 0.09091, 0.3149, 0.02167, 0.3149, 0.01641, 0.3059, 0.01011, 0.2974, 0.04546, 0.3937, 0.1364, 0.3937, 0.09091, 0.4724, 0.04546, 0.3937, 0.09091, 0.3149, 0.1364, 0.3937, 0.09091, 0.3149, 0.1818, 0.3149, 0.1364, 0.3937, 0.3927, 0.2646, 0.4083, 0.2642, 0.424, 0.262, 0.4478, 0.3032, 0.4457, 0.3089, 0.4441, 0.3149, 0.3636, 0.3149, 0.2727, 0.3149, 0.3636, 0.3149, 0.3429, 0.3509, 0.3153, 0.3445, 0.2879, 0.3413, 0.3182, 0.2362, 0.3636, 0.1575, 0.3911, 0.205, 0.3844, 0.2201, 0.3794, 0.2362, 0.424, 0.262, 0.4294, 0.2495, 0.4334, 0.2362, 0.5, 0.2362, 0.4673, 0.2928, 0.4576, 0.2975, 0.4478, 0.3032, 0.6462, 0.332, 0.6476, 0.3238, 0.6482, 0.3149, 0.7273, 0.3149, 0.6818, 0.3937, 0.6978, 0.2362, 0.6916, 0.2193, 0.7273, 0.1575, 0.759, 0.2123, 0.7542, 0.2239, 0.7506, 0.2362, 0.765, 0.2496, 0.7727, 0.25, 0.7804, 0.2495, 0.8065, 0.2946, 0.7887, 0.3044, 0.7727, 0.3149, 0.7273, 0.3149, 0.6001, 0.2521, 0.6032, 0.2444, 0.6055, 0.2362, 0.6678, 0.2362, 0.6705, 0.2558, 0.6404, 0.3079, 0.6361, 0.3072, 0.6317, 0.3069, 0.7804, 0.2495, 0.7875, 0.2431, 0.7936, 0.2362, 0.8636, 0.2362, 0.8346, 0.2865, 0.8206, 0.2898, 0.8065, 0.2946, 0.0111, 0.3342, 0.01693, 0.3249, 0.02167, 0.3149, 0.09091, 0.3149, 0.04546, 0.3937, 0.212, 0.2627, 0.0, 0.0, 0.223, 0.2562, 0.2343, 0.2484, 0.2428, 0.2425, 0.2503, 0.2362, 0.3182, 0.2362, 0.2727, 0.3149, 0.1818, 0.1575, 0.2536, 0.1575, 0.2582, 0.1655, 0.2637, 0.1731, 0.2347, 0.2234, 0.2273, 0.2229, 0.2199, 0.2233, 0.3182, 0.2362, 0.3636, 0.3149, 0.2727, 0.3149, 0.6479, 0.1375, 0.6554, 0.1471, 0.0, 0.0, 0.6705, 0.2558, 0.6911, 0.2523, 0.7273, 0.3149, 0.6482, 0.3149, 0.6445, 0.3113, 0.6404, 0.3079, 0.8182, 0.1575, 0.8636, 0.2362, 0.7936, 0.2362, 0.7948, 0.2167, 0.7945, 0.1985, 0.7273, 0.1575, 0.8182, 0.1575, 0.7945, 0.1985, 0.7769, 0.2044, 0.759, 0.2123, 0.8636, 0.2362, 0.9011, 0.3011, 0.8985, 0.3078, 0.8965, 0.3149, 0.8493, 0.3149, 0.8428, 0.3002, 0.8346, 0.2865, 0.8636, 0.07873, 0.9545, 0.07873, 0.9406, 0.1029, 0.91, 0.1027, 0.8793, 0.1059, 0.8182, 0.1575, 0.8413, 0.1575, 0.8593, 0.183, 0.8805, 0.207, 0.8636, 0.2362, 0.2637, 0.1731, 0.2742, 0.1761, 0.2845, 0.1779, 0.3182, 0.2362, 0.2503, 0.2362, 0.243, 0.2296, 0.2347, 0.2234, 0.2955, 0.1575, 0.2914, 0.1456, 0.286, 0.1345, 0.3182, 0.07873, 0.3636, 0.1575, 0.4545, 0.1575, 0.5, 0.2362, 0.4334, 0.2362, 0.4299, 0.2218, 0.4251, 0.2084, 0.3636, 0.1575, 0.4545, 0.1575, 0.4251, 0.2084, 0.4081, 0.2057, 0.3911, 0.205, 0.5, 0.07873, 0.5455, 0.1575, 0.4545, 0.1575, 0.5, 0.07873, 0.5909, 0.07873, 0.5455, 0.1575, 0.5455, 0.1575, 0.6153, 0.1575, 0.6204, 0.1663, 0.6265, 0.1746, 0.5995, 0.2214, 0.591, 0.2211, 0.5826, 0.2218, 0.5909, 0.07873, 0.6248, 0.1375, 0.6195, 0.1471, 0.6153, 0.1575, 0.5455, 0.1575, 0.6818, 0.07873, 0.7727, 0.07873, 0.7273, 0.1575, 0.7727, 0.07873, 0.8182, 0.1575, 0.7273, 0.1575, 0.08362, 0.1701, 0.08995, 0.1684, 0.09628, 0.1668, 0.1316, 0.2279, 0.1279, 0.2319, 0.1248, 0.2362, 0.04546, 0.2362, 0.09628, 0.1668, 0.1063, 0.1575, 0.1818, 0.1575, 0.1403, 0.2294, 0.1359, 0.2284, 0.1316, 0.2279, 0.3636, 0.1575, 0.4091, 0.07873, 0.4545, 0.1575, 0.3636, 0.1575, 0.3182, 0.07873, 0.4091, 0.07873, 0.3182, 0.07873, 0.3636, 0.0, 0.4091, 0.07873, 0.9348, 0.2019, 0.9561, 0.1804, 0.9744, 0.1575, 0.9852, 0.1575, 0.9927, 0.1701, 0.9545, 0.2362, 0.1364, 0.07873, 0.2273, 0.07873, 0.1818, 0.1575, 0.1487, 0.2362, 0.1448, 0.2327, 0.1403, 0.2294, 0.1818, 0.1575, 0.2199, 0.2233, 0.214, 0.2296, 0.209, 0.2362, 0.1403, 0.2294, 0.1448, 0.2327, 0.1365, 0.2354, 0.1359, 0.2284, 0.1487, 0.2362, 0.1496, 0.248, 0.1365, 0.2354, 0.1448, 0.2327, 0.1496, 0.2591, 0.1373, 0.2583, 0.1365, 0.2354, 0.1496, 0.248, 0.1249, 0.256, 0.1245, 0.2464, 0.1365, 0.2354, 0.1373, 0.2583, 0.1248, 0.2362, 0.1279, 0.2319, 0.1365, 0.2354, 0.1245, 0.2464, 0.1316, 0.2279, 0.1359, 0.2284, 0.1365, 0.2354, 0.1279, 0.2319, 0.9545, 0.07873, 0.9923, 0.1442, 0.9852, 0.1575, 0.9744, 0.1575, 0.9591, 0.1293, 0.9406, 0.1029, 0.3794, 0.2362, 0.3844, 0.2201, 0.4106, 0.2355, 0.3853, 0.2509, 0.3911, 0.205, 0.4081, 0.2057, 0.4106, 0.2355, 0.3844, 0.2201, 0.4251, 0.2084, 0.4299, 0.2218, 0.4106, 0.2355, 0.4081, 0.2057, 0.4334, 0.2362, 0.4294, 0.2495, 0.4106, 0.2355, 0.4299, 0.2218, 0.424, 0.262, 0.4083, 0.2642, 0.4106, 0.2355, 0.4294, 0.2495, 0.3927, 0.2646, 0.3853, 0.2509, 0.4106, 0.2355, 0.4083, 0.2642, 0.3182, 0.2362, 0.3794, 0.2362, 0.3853, 0.2509, 0.3927, 0.2646, 0.3636, 0.3149, 0.6317, 0.3069, 0.6361, 0.3072, 0.6363, 0.3149, 0.6258, 0.3108, 0.6404, 0.3079, 0.6445, 0.3113, 0.6363, 0.3149, 0.6361, 0.3072, 0.6482, 0.3149, 0.6476, 0.3238, 0.6363, 0.3149, 0.6445, 0.3113, 0.6462, 0.332, 0.6391, 0.3279, 0.6363, 0.3149, 0.6476, 0.3238, 0.6317, 0.323, 0.6258, 0.3191, 0.6363, 0.3149, 0.6391, 0.3279, 0.6205, 0.3149, 0.6258, 0.3108, 0.6363, 0.3149, 0.6258, 0.3191, 0.5, 0.2362, 0.561, 0.2362, 0.5698, 0.2459, 0.5801, 0.255, 0.5455, 0.3149, 0.7506, 0.2362, 0.7542, 0.2239, 0.772, 0.2374, 0.7573, 0.2431, 0.759, 0.2123, 0.7769, 0.2044, 0.772, 0.2374, 0.7542, 0.2239, 0.7945, 0.1985, 0.7948, 0.2167, 0.772, 0.2374, 0.7769, 0.2044, 0.7936, 0.2362, 0.7875, 0.2431, 0.772, 0.2374, 0.7948, 0.2167, 0.7804, 0.2495, 0.7727, 0.25, 0.772, 0.2374, 0.7875, 0.2431, 0.765, 0.2496, 0.7573, 0.2431, 0.772, 0.2374, 0.7727, 0.25, 0.6265, 0.1746, 0.6375, 0.1771, 0.6484, 0.1783, 0.6718, 0.2188, 0.6678, 0.2362, 0.6055, 0.2362, 0.6028, 0.2285, 0.5995, 0.2214, 0.8065, 0.2946, 0.8206, 0.2898, 0.8194, 0.314, 0.7887, 0.3044, 0.8346, 0.2865, 0.8428, 0.3002, 0.8194, 0.314, 0.8206, 0.2898, 0.8493, 0.3149, 0.8447, 0.333, 0.8194, 0.314, 0.8428, 0.3002, 0.8384, 0.35, 0.8201, 0.3479, 0.8194, 0.314, 0.8447, 0.333, 0.8016, 0.3437, 0.7861, 0.3298, 0.8194, 0.314, 0.8201, 0.3479, 0.7727, 0.3149, 0.7887, 0.3044, 0.8194, 0.314, 0.7861, 0.3298, 0.7273, 0.3149, 0.7727, 0.3149, 0.7861, 0.3298, 0.8016, 0.3437, 0.7727, 0.3937, 0.8793, 0.1059, 0.91, 0.1027, 0.9094, 0.1578, 0.8587, 0.1308, 0.9406, 0.1029, 0.9591, 0.1293, 0.9094, 0.1578, 0.91, 0.1027, 0.9744, 0.1575, 0.9561, 0.1804, 0.9094, 0.1578, 0.9591, 0.1293, 0.9348, 0.2019, 0.9076, 0.206, 0.9094, 0.1578, 0.9561, 0.1804, 0.8805, 0.207, 0.8593, 0.183, 0.9094, 0.1578, 0.9076, 0.206, 0.8413, 0.1575, 0.8587, 0.1308, 0.9094, 0.1578, 0.8593, 0.183, 0.8636, 0.07873, 0.8793, 0.1059, 0.8587, 0.1308, 0.8413, 0.1575, 0.8182, 0.1575, 0.5801, 0.255, 0.5698, 0.2459, 0.5917, 0.2358, 0.5901, 0.2541, 0.561, 0.2362, 0.5712, 0.2288, 0.5917, 0.2358, 0.5698, 0.2459, 0.5826, 0.2218, 0.591, 0.2211, 0.5917, 0.2358, 0.5712, 0.2288, 0.5995, 0.2214, 0.6028, 0.2285, 0.5917, 0.2358, 0.591, 0.2211, 0.6055, 0.2362, 0.6032, 0.2444, 0.5917, 0.2358, 0.6028, 0.2285, 0.6001, 0.2521, 0.5901, 0.2541, 0.5917, 0.2358, 0.6032, 0.2444, 0.5801, 0.255, 0.5901, 0.2541, 0.6001, 0.2521, 0.6317, 0.3069, 0.6258, 0.3108, 0.6205, 0.3149, 0.5455, 0.3149, 0.2273, 0.3937, 0.2756, 0.3937, 0.2727, 0.4343, 0.2727, 0.4724, 0.2727, 0.4724, 0.286, 0.1345, 0.2914, 0.1456, 0.2721, 0.158, 0.2756, 0.1355, 0.2955, 0.1575, 0.2906, 0.168, 0.2721, 0.158, 0.2914, 0.1456, 0.2845, 0.1779, 0.2742, 0.1761, 0.2721, 0.158, 0.2906, 0.168, 0.2637, 0.1731, 0.2582, 0.1655, 0.2721, 0.158, 0.2742, 0.1761, 0.2536, 0.1575, 0.256, 0.1456, 0.2721, 0.158, 0.2582, 0.1655, 0.2273, 0.07873, 0.2595, 0.1345, 0.256, 0.1456, 0.2536, 0.1575, 0.1818, 0.1575, 0.8636, 0.2362, 0.9545, 0.2362, 0.9192, 0.2974, 0.9102, 0.2987, 0.9011, 0.3011, 0.3636, 0.3149, 0.4441, 0.3149, 0.4467, 0.3191, 0.4498, 0.3231, 0.4239, 0.368, 0.404, 0.3583, 0.3844, 0.3509, 0.3153, 0.3445, 0.3429, 0.3509, 0.3429, 0.3509, 0.3153, 0.3445, 0.2727, 0.4724, 0.2727, 0.4343, 0.2727, 0.4343, 0.2727, 0.4724, 0.2756, 0.3937, 0.2806, 0.3666, 0.2806, 0.3666, 0.2756, 0.3937, 0.4396, 0.3804, 0.4533, 0.3937, 0.4533, 0.3937, 0.4396, 0.3804, 0.3844, 0.3509, 0.404, 0.3583, 0.404, 0.3583, 0.3844, 0.3509, 0.2806, 0.3666, 0.2879, 0.3413, 0.2879, 0.3413, 0.2806, 0.3666, 0.4533, 0.3937, 0.4554, 0.4343, 0.4554, 0.4343, 0.4533, 0.3937, 0.404, 0.3583, 0.4239, 0.368, 0.4239, 0.368, 0.404, 0.3583, 0.2879, 0.3413, 0.3153, 0.3445, 0.3153, 0.3445, 0.2879, 0.3413, 0.4554, 0.4343, 0.4545, 0.4724, 0.4545, 0.4724, 0.4554, 0.4343, 0.2727, 0.4343, 0.2756, 0.3937, 0.2756, 0.3937, 0.2727, 0.4343, 0.4239, 0.368, 0.4396, 0.3804, 0.4396, 0.3804, 0.4239, 0.368, 0.404, 0.3583, 0.0, 0.0, 0.3844, 0.3509, 0.4239, 0.368, 0.0, 0.0, 0.404, 0.3583, 0.4396, 0.3804, 0.0, 0.0, 0.4239, 0.368, 0.4533, 0.3937, 0.0, 0.0, 0.4396, 0.3804, 0.4554, 0.4343, 0.0, 0.0, 0.4533, 0.3937, 0.4545, 0.4724, 0.0, 0.0, 0.4554, 0.4343, 0.4545, 0.4724, 0.2727, 0.4343, 0.0, 0.0, 0.2756, 0.3937, 0.0, 0.0, 0.2727, 0.4343, 0.2806, 0.3666, 0.0, 0.0, 0.2756, 0.3937, 0.2879, 0.3413, 0.0, 0.0, 0.2806, 0.3666, 0.3153, 0.3445, 0.0, 0.0, 0.2879, 0.3413, 0.3844, 0.3509, 0.0, 0.0, 0.3153, 0.3445, 0.4576, 0.2975, 0.4673, 0.2928, 0.0, 0.0, 0.47, 0.3035, 0.0, 0.0, 0.4673, 0.2928, 0.4717, 0.3149, 0.0, 0.0, 0.47, 0.3035, 0.4674, 0.3218, 0.0, 0.0, 0.4717, 0.3149, 0.4623, 0.3283, 0.0, 0.0, 0.4674, 0.3218, 0.4561, 0.3261, 0.0, 0.0, 0.4623, 0.3283, 0.4498, 0.3231, 0.0, 0.0, 0.4561, 0.3261, 0.4467, 0.3191, 0.0, 0.0, 0.4498, 0.3231, 0.4441, 0.3149, 0.0, 0.0, 0.4467, 0.3191, 0.4457, 0.3089, 0.0, 0.0, 0.4441, 0.3149, 0.4478, 0.3032, 0.0, 0.0, 0.4457, 0.3089, 0.4576, 0.2975, 0.0, 0.0, 0.4478, 0.3032, 0.01641, 0.3059, 0.0, 0.0, 0.01011, 0.2974, 0.02167, 0.3149, 0.0, 0.0, 0.01641, 0.3059, 0.01693, 0.3249, 0.0, 0.0, 0.02167, 0.3149, 0.0111, 0.3342, 0.0, 0.0, 0.01693, 0.3249, 0.8969, 0.3249, 0.0, 0.0, 0.0111, 0.3342, 0.8965, 0.3149, 0.0, 0.0, 0.8969, 0.3249, 0.8965, 0.3149, 0.8985, 0.3078, 0.0, 0.0, 0.9011, 0.3011, 0.0, 0.0, 0.8985, 0.3078, 0.9102, 0.2987, 0.0, 0.0, 0.9011, 0.3011, 0.01011, 0.2974, 0.0, 0.0, 0.9102, 0.2987, 0.6617, 0.1575, 0.0, 0.0, 0.6554, 0.1471, 0.0, 0.0, 0.6617, 0.1575, 0.6556, 0.1682, 0.0, 0.0, 0.6556, 0.1682, 0.6484, 0.1783, 0.0, 0.0, 0.6484, 0.1783, 0.6375, 0.1771, 0.0, 0.0, 0.6375, 0.1771, 0.6265, 0.1746, 0.6818, 0.07873, 0.7273, 0.1575, 0.6617, 0.1575, 0.6554, 0.1471, 0.6479, 0.1375, 0.6195, 0.1471, 0.6248, 0.1375, 0.0, 0.0, 0.6195, 0.1471, 0.0, 0.0, 0.6153, 0.1575, 0.6153, 0.1575, 0.0, 0.0, 0.6204, 0.1663, 0.6204, 0.1663, 0.0, 0.0, 0.6265, 0.1746, 0.2343, 0.2484, 0.223, 0.2562, 0.0, 0.0, 0.2343, 0.2484, 0.0, 0.0, 0.2428, 0.2425, 0.2428, 0.2425, 0.0, 0.0, 0.2503, 0.2362, 0.0, 0.0, 0.243, 0.2296, 0.2503, 0.2362, 0.243, 0.2296, 0.0, 0.0, 0.2347, 0.2234, 0.2347, 0.2234, 0.0, 0.0, 0.2273, 0.2229, 0.212, 0.2627, 0.223, 0.2562, 0.2343, 0.2484, 0.2727, 0.3149, 0.1818, 0.3149, 0.2099, 0.2499, 0.0, 0.0, 0.212, 0.2627, 0.209, 0.2362, 0.0, 0.0, 0.2099, 0.2499, 0.214, 0.2296, 0.0, 0.0, 0.209, 0.2362, 0.2199, 0.2233, 0.0, 0.0, 0.214, 0.2296, 0.0, 0.0, 0.2199, 0.2233, 0.2273, 0.2229, 0.6911, 0.2523, 0.0, 0.0, 0.6978, 0.2362, 0.6911, 0.2523, 0.6978, 0.2362, 0.7506, 0.2362, 0.7573, 0.2431, 0.765, 0.2496, 0.7273, 0.3149, 0.0, 0.0, 0.6705, 0.2558, 0.6678, 0.2362, 0.0, 0.0, 0.6678, 0.2362, 0.6718, 0.2188, 0.6916, 0.2193, 0.0, 0.0, 0.6718, 0.2188, 0.6916, 0.2193, 0.6978, 0.2362, 0.0, 0.0, 0.1364, 0.07873, 0.1818, 0.1575, 0.1063, 0.1575, 0.09858, 0.1442, 0.1063, 0.1575, 0.0, 0.0, 0.09858, 0.1442, 0.09628, 0.1668, 0.0, 0.0, 0.1063, 0.1575, 0.08995, 0.1684, 0.0, 0.0, 0.09628, 0.1668, 0.08995, 0.1684, 0.08362, 0.1701, 0.0, 0.0, 0.9852, 0.1575, 0.0, 0.0, 0.08362, 0.1701, 0.09858, 0.1442, 0.0, 0.0, 0.9852, 0.1575])
me_icosphere.materials.append(mat_meteorite)
me_icosphere.update()
me_icosphere_003 = bpy.data.meshes.new('Icosphere.003')
me_icosphere_003.from_pydata([(0.4065, -0.2736, 0.8763), (0.6949, -0.3281, 0.8219), (0.7763, -0.06433, 0.7128), (0.6236, 0.2303, 0.7065), (0.4624, 0.267, 0.8768), (0.4096, -0.04327, 0.9834), (0.5139, -0.4378, 0.8844), (0.6459, -0.04288, 2.141), (0.706, -0.1692, 0.7693), (0.6801, 0.03349, 0.7274), (0.5595, 0.3366, 0.7832), (0.4521, 0.07371, 0.9145), (0.4318, -0.1225, 0.9144)], [], [(0, 6, 7, 12), (1, 8, 7, 6), (2, 9, 7, 8), (3, 10, 7, 9), (4, 11, 7, 10), (5, 12, 7, 11)])
_uv = me_icosphere_003.uv_layers.new(name='UVMap')
_uv.uv.foreach_set('vector', [0.2756, 0.3937, 0.2806, 0.3666, 0.3617, 0.3924, 0.2727, 0.4343, 0.2879, 0.3413, 0.3153, 0.3445, 0.3617, 0.3924, 0.2806, 0.3666, 0.3844, 0.3509, 0.404, 0.3583, 0.3617, 0.3924, 0.38, 0.3635, 0.4239, 0.368, 0.4396, 0.3804, 0.3617, 0.3924, 0.404, 0.3583, 0.4533, 0.3937, 0.4554, 0.4343, 0.3617, 0.3924, 0.4396, 0.3804, 0.2727, 0.4724, 0.2727, 0.4343, 0.3617, 0.3924, 0.2896, 0.4742])
me_icosphere_003.materials.append(mat_crystal)
me_icosphere_003.update()
me_icosphere_005 = bpy.data.meshes.new('Icosphere.005')
me_icosphere_005.from_pydata([(-0.5342, -0.6238, 0.3529), (-0.463, -0.6238, 0.4173), (-0.532, -0.528, 0.498), (-0.5706, -0.5007, 0.4416), (-0.5794, -0.5431, 0.3616), (-0.4973, -0.6252, 0.3836), (-0.5997, -0.6231, 0.4955), (-0.4961, -0.5758, 0.4586), (-0.5518, -0.5122, 0.4712), (-0.5763, -0.5199, 0.4007), (-0.5575, -0.5835, 0.3549)], [], [(0, 5, 6, 10), (1, 7, 6, 5), (2, 8, 6, 7), (3, 9, 6, 8), (4, 10, 6, 9)])
_uv = me_icosphere_005.uv_layers.new(name='UVMap')
_uv.uv.foreach_set('vector', [0.01011, 0.2974, 0.01641, 0.3059, 0.5449, 0.3142, -1.121e-05, 0.299, 0.02167, 0.3149, 0.01693, 0.3249, 0.5449, 0.3142, 0.01641, 0.3059, 0.898, 0.3342, 0.8969, 0.3249, 0.5449, 0.3142, 0.9081, 0.3277, 0.8965, 0.3149, 0.8985, 0.3078, 0.5449, 0.3142, 0.8969, 0.3249, 0.9011, 0.3011, 0.9102, 0.2987, 0.5449, 0.3142, 0.8985, 0.3078])
me_icosphere_005.materials.append(mat_crystal)
me_icosphere_005.update()
me_icosphere_006 = bpy.data.meshes.new('Icosphere.006')
me_icosphere_006.from_pydata([(0.5473, 0.7164, 0.1804), (0.5659, 0.719, 0.1526), (0.5251, 0.7513, 0.1553), (0.517, 0.7443, 0.1871), (0.526, 0.7326, 0.1961), (0.5409, 0.721, 0.1924), (0.5752, 0.7065, 0.1592), (0.7311, 0.9782, 0.399), (0.5438, 0.7375, 0.1602), (0.4974, 0.7641, 0.1626), (0.5209, 0.7384, 0.1921), (0.5333, 0.7264, 0.1948), (0.5443, 0.7181, 0.1868)], [], [(0, 6, 7, 12), (1, 8, 7, 6), (2, 9, 7, 8), (3, 10, 7, 9), (4, 11, 7, 10), (5, 12, 7, 11)])
_uv = me_icosphere_006.uv_layers.new(name='UVMap')
_uv.uv.foreach_set('vector', [0.4441, 0.3149, 0.4457, 0.3089, 0.4544, 0.316, 0.4467, 0.3191, 0.4478, 0.3032, 0.4576, 0.2975, 0.4544, 0.316, 0.4457, 0.3089, 0.4673, 0.2928, 0.47, 0.3035, 0.4544, 0.316, 0.4576, 0.2975, 0.4717, 0.3149, 0.4674, 0.3218, 0.4544, 0.316, 0.47, 0.3035, 0.4623, 0.3283, 0.4561, 0.3261, 0.4544, 0.316, 0.4674, 0.3218, 0.4498, 0.3231, 0.4467, 0.3191, 0.4544, 0.316, 0.4561, 0.3261])
me_icosphere_006.materials.append(mat_crystal)
me_icosphere_006.update()
me_icosphere_007 = bpy.data.meshes.new('Icosphere.007')
me_icosphere_007.from_pydata([(-0.4577, 0.7579, -0.5278), (-0.4373, 0.7976, -0.3906), (-0.2844, 0.8832, -0.3857), (-0.2285, 0.8536, -0.5167), (-0.3124, 0.7618, -0.5836), (-0.4503, 0.7753, -0.4581), (-0.3801, 0.9606, -0.7143), (-0.3608, 0.8401, -0.3847), (-0.2529, 0.869, -0.4498), (-0.2674, 0.8063, -0.5521), (-0.3858, 0.7569, -0.5578)], [], [(0, 5, 6, 10), (1, 7, 6, 5), (2, 8, 6, 7), (3, 9, 6, 8), (4, 10, 6, 9)])
_uv = me_icosphere_007.uv_layers.new(name='UVMap')
_uv.uv.foreach_set('vector', [0.6617, 0.1575, 0.6556, 0.1682, 0.6368, 0.1574, 0.6554, 0.1471, 0.6484, 0.1783, 0.6375, 0.1771, 0.6368, 0.1574, 0.6556, 0.1682, 0.6265, 0.1746, 0.6204, 0.1663, 0.6368, 0.1574, 0.6375, 0.1771, 0.6153, 0.1575, 0.6195, 0.1471, 0.6368, 0.1574, 0.6204, 0.1663, 0.6479, 0.1375, 0.6554, 0.1471, 0.6368, 0.1574, 0.6349, 0.1389])
me_icosphere_007.materials.append(mat_crystal)
me_icosphere_007.update()
me_icosphere_008 = bpy.data.meshes.new('Icosphere.008')
me_icosphere_008.from_pydata([(0.4811, -0.836, 0.05267), (0.5324, -0.8119, -0.1087), (0.6301, -0.7522, -0.09932), (0.6739, -0.7233, -0.01103), (0.5964, -0.7549, 0.109), (0.5027, -0.8312, 0.08455), (0.5041, -0.8244, -0.02892), (0.6757, -0.9656, 0.04323), (0.581, -0.7812, -0.1074), (0.6541, -0.7354, -0.057), (0.6367, -0.7368, 0.0506), (0.5483, -0.7925, 0.09997), (0.4887, -0.8344, 0.07087)], [], [(0, 6, 7, 12), (1, 8, 7, 6), (2, 9, 7, 8), (3, 10, 7, 9), (4, 11, 7, 10), (5, 12, 7, 11)])
_uv = me_icosphere_008.uv_layers.new(name='UVMap')
_uv.uv.foreach_set('vector', [0.209, 0.2362, 0.214, 0.2296, 0.2269, 0.2368, 0.2099, 0.2499, 0.2199, 0.2233, 0.2273, 0.2229, 0.2269, 0.2368, 0.214, 0.2296, 0.2347, 0.2234, 0.243, 0.2296, 0.2269, 0.2368, 0.2273, 0.2229, 0.2503, 0.2362, 0.2428, 0.2425, 0.2269, 0.2368, 0.243, 0.2296, 0.2343, 0.2484, 0.223, 0.2562, 0.2269, 0.2368, 0.2428, 0.2425, 0.212, 0.2627, 0.2099, 0.2499, 0.2269, 0.2368, 0.223, 0.2562])
me_icosphere_008.materials.append(mat_crystal)
me_icosphere_008.update()
me_icosphere_004 = bpy.data.meshes.new('Icosphere.004')
me_icosphere_004.from_pydata([(-0.664, 0.6189, -0.01747), (-0.5947, 0.6593, -0.03408), (-0.5584, 0.6997, -0.112), (-0.596, 0.69, -0.2138), (-0.6705, 0.617, -0.2384), (-0.7254, 0.5655, -0.1741), (-0.7415, 0.7481, -0.02765)], [], [(6, 5, 0), (1, 6, 0), (6, 1, 2), (2, 6, 3), (3, 6, 4), (4, 6, 5)])
_uv = me_icosphere_004.uv_layers.new(name='UVMap')
_uv.uv.foreach_set('vector', [0.0, 0.0, 0.6978, 0.2362, 0.6911, 0.2523, 0.6705, 0.2558, 0.0, 0.0, 0.6911, 0.2523, 0.0, 0.0, 0.0, 0.0, 0.0, 0.0, 0.0, 0.0, 0.0, 0.0, 0.6718, 0.2188, 0.6718, 0.2188, 0.0, 0.0, 0.6916, 0.2193, 0.0, 0.0, 0.0, 0.0, 0.0, 0.0])
me_icosphere_004.materials.append(mat_crystal)
me_icosphere_004.update()
me_icosphere_009 = bpy.data.meshes.new('Icosphere.009')
me_icosphere_009.from_pydata([(-0.1843, -0.8927, -0.3185), (-0.265, -0.8731, -0.3219), (-0.2931, -0.831, -0.426), (-0.2071, -0.822, -0.4693), (-0.1373, -0.8771, -0.4383), (-0.2247, -0.8829, -0.3202), (-0.246, -1.068, -0.5284)], [], [(6, 4, 3), (4, 6, 0), (0, 6, 5), (6, 1, 5), (1, 6, 2), (2, 6, 3)])
_uv = me_icosphere_009.uv_layers.new(name='UVMap')
_uv.uv.foreach_set('vector', [0.0, 0.0, 0.1063, 0.1575, 0.09858, 0.1442, 0.1063, 0.1575, 0.0, 0.0, 0.09628, 0.1668, 0.0, 0.0, 0.0, 0.0, 0.0, 0.0, 0.0, 0.0, 0.08362, 0.1701, 0.08995, 0.1684, 0.08362, 0.1701, 0.0, 0.0, 0.9852, 0.1575, 0.0, 0.0, 0.0, 0.0, 0.0, 0.0])
me_icosphere_009.materials.append(mat_crystal)
me_icosphere_009.update()

# ---- objects
ob_ground = bpy.data.objects.new('Ground', me_cube)
ob_cone = bpy.data.objects.new('Cone', me_cone)
ob_cone_001 = bpy.data.objects.new('Cone.001', me_cone_001)
ob_cone_002 = bpy.data.objects.new('Cone.002', me_cone_002)
ob_cone_003 = bpy.data.objects.new('Cone.003', me_cone_003)
ob_cone_004 = bpy.data.objects.new('Cone.004', me_cone_004)
ob_cone_005 = bpy.data.objects.new('Cone.005', me_cone_005)
ob_cone_006 = bpy.data.objects.new('Cone.006', me_cone_006)
ob_cone_007 = bpy.data.objects.new('Cone.007', me_cone_007)
ob_cone_008 = bpy.data.objects.new('Cone.008', me_cone_008)
ob_cone_009 = bpy.data.objects.new('Cone.009', me_cone_009)
ob_cone_010 = bpy.data.objects.new('Cone.010', me_cone_010)
ob_cone_011 = bpy.data.objects.new('Cone.011', me_cone_011)
ob_cone_012 = bpy.data.objects.new('Cone.012', me_cone_012)
ob_cone_013 = bpy.data.objects.new('Cone.013', me_cone_013)
ob_icosphere = bpy.data.objects.new('Icosphere', me_icosphere)
ob_icosphere_001 = bpy.data.objects.new('Icosphere.001', me_icosphere_003)
ob_icosphere_002 = bpy.data.objects.new('Icosphere.002', me_icosphere_005)
ob_icosphere_003 = bpy.data.objects.new('Icosphere.003', me_icosphere_006)
ob_icosphere_004 = bpy.data.objects.new('Icosphere.004', me_icosphere_007)
ob_icosphere_005 = bpy.data.objects.new('Icosphere.005', me_icosphere_008)
ob_icosphere_006 = bpy.data.objects.new('Icosphere.006', me_icosphere_004)
ob_icosphere_007 = bpy.data.objects.new('Icosphere.007', me_icosphere_009)

# ---- transforms, parenting, visibility, modifiers, constraints
ob_ground.location = (0.0, 0.0, -3.548)
ob_ground.scale = (3.005, 3.005, 3.555)
ob_ground.lock_rotations_4d = False
ob_ground.empty_display_type = 'ARROWS'
ob_ground.lineart.crease_threshold = 0.0
ob_cone.location = (1.195, 2.155, 0.2933)
ob_cone.rotation_euler = (5.261, -0.8177, -2.016)
ob_cone.scale = (0.06173, 0.3311, 0.3311)
ob_cone_001.location = (1.195, 2.155, 0.2933)
ob_cone_001.rotation_euler = (5.261, -0.8177, -2.016)
ob_cone_001.scale = (0.06173, 0.3311, 0.3311)
ob_cone_002.location = (1.054, 2.154, 0.2143)
ob_cone_002.rotation_euler = (6.413, -2.245, 1.105)
ob_cone_002.scale = (0.06173, 0.3311, 0.3311)
ob_cone_003.location = (2.454, -1.239, 0.3403)
ob_cone_003.rotation_euler = (7.789, -2.466, 0.4464)
ob_cone_003.scale = (0.06173, 0.3311, 0.3311)
ob_cone_004.location = (1.54, -1.901, 0.2052)
ob_cone_004.rotation_euler = (8.521, -2.493, 0.3949)
ob_cone_004.scale = (0.06173, 0.3311, 0.3311)
ob_cone_005.location = (-0.3493, -2.38, 0.0956)
ob_cone_005.rotation_euler = (12.26, -2.43, -2.124)
ob_cone_005.scale = (0.06173, 0.3311, 0.3311)
ob_cone_006.location = (-1.825, -1.517, 0.1506)
ob_cone_006.rotation_euler = (11.55, -1.006, -3.857)
ob_cone_006.scale = (0.06173, 0.3311, 0.3311)
ob_cone_007.location = (-2.404, -0.4982, 0.2028)
ob_cone_007.rotation_euler = (7.964, -2.486, -2.668)
ob_cone_007.scale = (0.03467, 0.186, 0.186)
ob_cone_008.location = (-1.578, 1.651, 0.1043)
ob_cone_008.rotation_euler = (6.413, -2.245, 1.105)
ob_cone_008.scale = (0.06173, 0.3311, 0.3311)
ob_cone_009.location = (-1.241, 0.5425, -0.01852)
ob_cone_009.rotation_euler = (6.568, -1.687, 1.208)
ob_cone_009.scale = (0.06173, 0.3311, 0.3311)
ob_cone_010.location = (1.084, 0.5425, -0.001811)
ob_cone_010.rotation_euler = (6.568, -1.687, -0.7237)
ob_cone_010.scale = (0.06173, 0.3311, 0.3311)
ob_cone_011.location = (-0.4655, 1.948, -0.03686)
ob_cone_011.rotation_euler = (6.568, -1.687, -0.7237)
ob_cone_011.scale = (0.06173, 0.3311, 0.3311)
ob_cone_012.location = (-1.421, -0.8624, 0.02876)
ob_cone_012.rotation_euler = (7.782, -1.755, 1.171)
ob_cone_012.scale = (0.06173, 0.3311, 0.3311)
ob_cone_013.location = (0.8367, -0.8624, 0.009466)
ob_cone_013.rotation_euler = (8.116, -1.748, 2.654)
ob_cone_013.scale = (0.06173, 0.3311, 0.3311)
ob_icosphere.location = (0.0, 0.0, 1.344)
ob_icosphere.scale = (1.594, 1.594, 1.594)
ob_icosphere_001.location = (-0.06142, 0.007597, 0.9619)
ob_icosphere_001.scale = (1.594, 1.594, 1.871)
ob_icosphere_002.location = (0.01749, 0.0165, 1.335)
ob_icosphere_002.scale = (1.594, 1.594, 1.594)
ob_icosphere_003.location = (-0.01547, -0.02017, 1.325)
ob_icosphere_003.scale = (1.594, 1.594, 1.594)
ob_icosphere_004.location = (0.01105, -0.03271, 1.374)
ob_icosphere_004.scale = (1.594, 1.594, 1.594)
ob_icosphere_005.location = (-0.016, 0.03709, 1.339)
ob_icosphere_005.scale = (1.594, 1.594, 1.594)
ob_icosphere_006.location = (0.02744, -0.006568, 1.37)
ob_icosphere_006.scale = (1.594, 1.594, 1.594)
ob_icosphere_007.location = (0.0008464, 0.04191, 1.358)
ob_icosphere_007.scale = (1.594, 1.594, 1.594)

# ---- collection membership
col_collection.objects.link(ob_ground)
col_collection_2.objects.link(ob_cone)
col_collection_2.objects.link(ob_cone_001)
col_collection_2.objects.link(ob_cone_002)
col_collection_2.objects.link(ob_cone_003)
col_collection_2.objects.link(ob_cone_004)
col_collection_2.objects.link(ob_cone_005)
col_collection_2.objects.link(ob_cone_006)
col_collection_2.objects.link(ob_cone_007)
col_collection_2.objects.link(ob_cone_008)
col_collection_2.objects.link(ob_cone_009)
col_collection_2.objects.link(ob_cone_010)
col_collection_2.objects.link(ob_cone_011)
col_collection_2.objects.link(ob_cone_012)
col_collection_2.objects.link(ob_cone_013)
col_collection_2.objects.link(ob_icosphere)
col_collection_2.objects.link(ob_icosphere_001)
col_collection_2.objects.link(ob_icosphere_002)
col_collection_2.objects.link(ob_icosphere_003)
col_collection_2.objects.link(ob_icosphere_004)
col_collection_2.objects.link(ob_icosphere_005)
col_collection_2.objects.link(ob_icosphere_006)
col_collection_2.objects.link(ob_icosphere_007)

# ---- scene / render settings (as saved in the file)
scene.frame_start = 1; scene.frame_end = 250; scene.frame_set(1)
scene.render.engine = 'BLENDER_EEVEE_NEXT'
scene.cycles.sampling_pattern = 'TABULATED_SOBOL'
bpy.context.view_layer.update()

# ---- added for rendering (the .blend has no active camera): camera
cam_auto = bpy.data.cameras.new('AutoCamera')
cam_auto.lens = 50.0
cam_auto.sensor_width = 36.0
cam_auto.clip_end = 1000.0
ob_auto_camera = bpy.data.objects.new('AutoCamera', cam_auto)
scene.collection.objects.link(ob_auto_camera)
ob_auto_camera.location = (10.9625, -14.1783, 11.145)
ob_auto_camera.rotation_euler = (1.09748, -7.21219e-08, 0.694738)
scene.camera = ob_auto_camera
bpy.context.view_layer.update()
